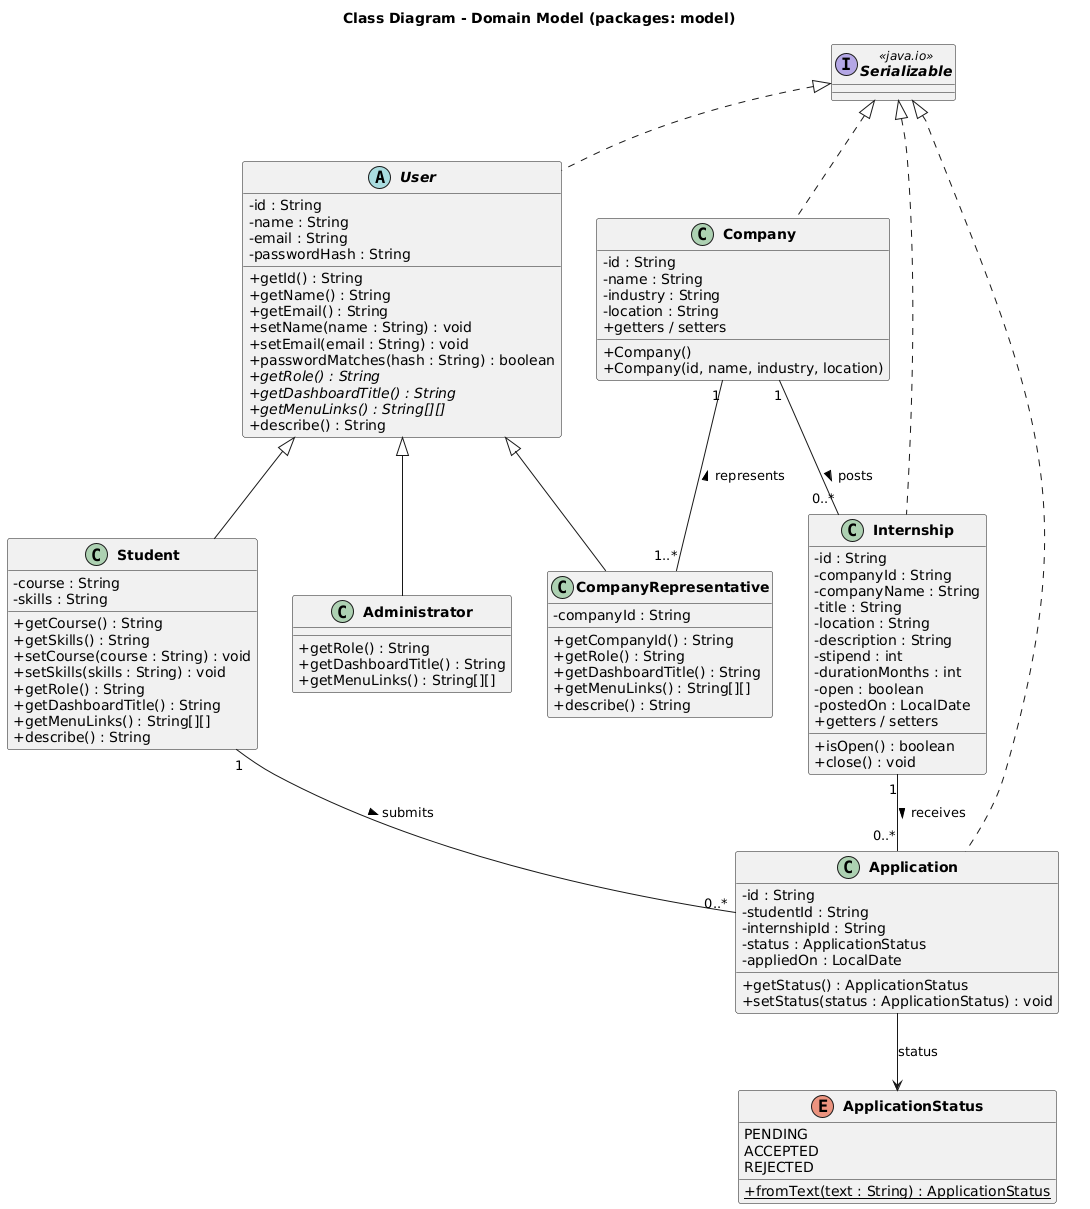

The diagram above was rendered by PlantUML. Its source (embedded in the PNG):
@startuml
title Class Diagram - Domain Model (packages: model)
skinparam classAttributeIconSize 0
skinparam shadowing false
skinparam classFontStyle bold

abstract class User {
  - id : String
  - name : String
  - email : String
  - passwordHash : String
  + getId() : String
  + getName() : String
  + getEmail() : String
  + setName(name : String) : void
  + setEmail(email : String) : void
  + passwordMatches(hash : String) : boolean
  + {abstract} getRole() : String
  + {abstract} getDashboardTitle() : String
  + {abstract} getMenuLinks() : String[][]
  + describe() : String
}

class Student {
  - course : String
  - skills : String
  + getCourse() : String
  + getSkills() : String
  + setCourse(course : String) : void
  + setSkills(skills : String) : void
  + getRole() : String
  + getDashboardTitle() : String
  + getMenuLinks() : String[][]
  + describe() : String
}

class CompanyRepresentative {
  - companyId : String
  + getCompanyId() : String
  + getRole() : String
  + getDashboardTitle() : String
  + getMenuLinks() : String[][]
  + describe() : String
}

class Administrator {
  + getRole() : String
  + getDashboardTitle() : String
  + getMenuLinks() : String[][]
}

class Company {
  - id : String
  - name : String
  - industry : String
  - location : String
  + Company()
  + Company(id, name, industry, location)
  + getters / setters
}

class Internship {
  - id : String
  - companyId : String
  - companyName : String
  - title : String
  - location : String
  - description : String
  - stipend : int
  - durationMonths : int
  - open : boolean
  - postedOn : LocalDate
  + isOpen() : boolean
  + close() : void
  + getters / setters
}

class Application {
  - id : String
  - studentId : String
  - internshipId : String
  - status : ApplicationStatus
  - appliedOn : LocalDate
  + getStatus() : ApplicationStatus
  + setStatus(status : ApplicationStatus) : void
}

enum ApplicationStatus {
  PENDING
  ACCEPTED
  REJECTED
  + {static} fromText(text : String) : ApplicationStatus
}

interface Serializable <<java.io>>

Serializable <|.. User
Serializable <|.. Company
Serializable <|.. Internship
Serializable <|.. Application

User <|-- Student
User <|-- CompanyRepresentative
User <|-- Administrator

Company "1" -- "1..*" CompanyRepresentative : represents <
Company "1" -- "0..*" Internship : posts >
Student "1" -- "0..*" Application : submits >
Internship "1" -- "0..*" Application : receives >
Application --> ApplicationStatus : status
@enduml